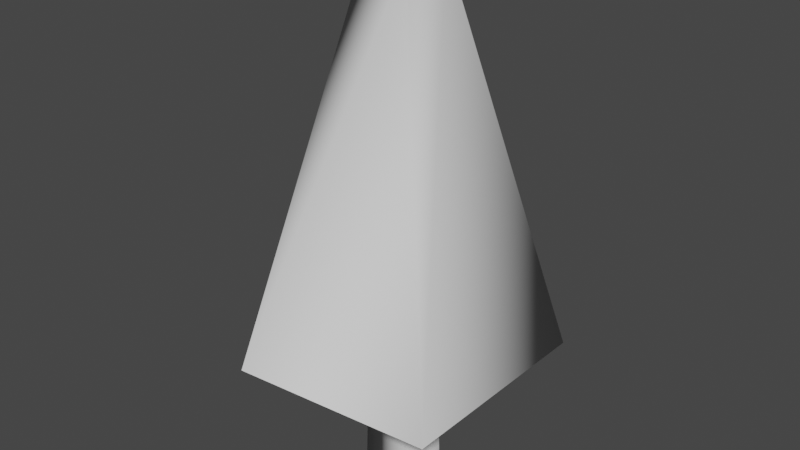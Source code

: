 # Source: tree-sapin-lod2.blend  (saved by Blender 3.5.10; exported with 4.5.12 LTS)
import bpy
from mathutils import Matrix  # noqa: F401  (used for matrix-valued properties, if any)

bpy.ops.wm.read_factory_settings(use_empty=True)
scene = bpy.context.scene
scene.name = 'Scene'

# ---- collections
col_collection = bpy.data.collections.new('Collection'); scene.collection.children.link(col_collection)

# ---- world
world_world = bpy.data.worlds.new('World'); scene.world = world_world
world_world.use_nodes = True; world_world.node_tree.nodes.clear()
_N = world_world.node_tree.nodes; _L = world_world.node_tree.links
n0 = _N.new('ShaderNodeOutputWorld'); n0.name = 'World Output'; n0.location = (300, 300)
n1 = _N.new('ShaderNodeBackground'); n1.name = 'Background'; n1.location = (10, 300)
n1.inputs[0].default_value = (0.05088, 0.05088, 0.05088, 1.0)
_L.new(n1.outputs[0], n0.inputs[0])
n0.is_active_output = True
world_world.color = (0.05088, 0.05088, 0.05088)
world_world.use_sun_shadow = False
world_world.sun_shadow_jitter_overblur = 0.0

# ---- meshes
me_cube_004 = bpy.data.meshes.new('Cube.004')
me_cube_004.from_pydata([(0.6117, -0.661, 9.206), (0.6657, 0.6204, 9.176), (-0.6407, 0.6722, 9.035), (-0.6756, -0.6143, 8.887), (-2.993, -2.921, -1.592), (-3.657, 3.486, -0.7492), (2.993, 2.921, -1.174), (3.248, -3.279, -0.7392), (-0.6494, -0.7505, -4.535), (-0.6494, 0.7505, -4.535), (0.6494, -0.7505, -4.535), (0.6494, 0.7505, -4.535), (-0.4872, -0.5631, 4.619), (-0.4872, 0.5631, 4.619), (0.4872, 0.5631, 4.619), (0.4872, -0.5631, 4.619)], [], [(1, 0, 7, 6), (12, 13, 9, 8), (2, 1, 6, 5), (0, 3, 4, 7), (3, 0, 1, 2), (14, 15, 10, 11), (15, 12, 8, 10), (13, 14, 11, 9), (2, 5, 4, 3)])
me_cube_004.polygons.foreach_set('use_smooth', [True] * 9)
_uv = me_cube_004.uv_layers.new(name='UVMap')
_uv.uv.foreach_set('vector', [0.4888, 0.5122, 0.4834, 0.6983, 0.193, 0.7496, 0.1858, 0.4727, 0.09682, 0.4209, 0.1878, 0.4209, 0.1878, 0.01296, 0.09696, 0.01296, 0.492, 0.5124, 0.6855, 0.5123, 0.7127, 0.2594, 0.4472, 0.2749, 0.4842, 0.6983, 0.6809, 0.6984, 0.7383, 0.9781, 0.4596, 0.9655, 0.489, 0.5123, 0.6858, 0.5123, 0.6826, 0.6982, 0.4834, 0.6983, 0.3515, 0.4209, 0.266, 0.4209, 0.266, 0.01328, 0.3519, 0.01328, 0.09596, 0.4209, 0.01945, 0.4209, 0.02092, 0.01418, 0.09572, 0.01418, 0.1868, 0.4209, 0.2658, 0.4209, 0.2658, 0.0131, 0.1867, 0.0131, 0.683, 0.6981, 0.9425, 0.7343, 0.9515, 0.4388, 0.6867, 0.5122])
_ca = me_cube_004.color_attributes.new('Attribute', 'BYTE_COLOR', 'CORNER')
_ca.data.foreach_set('color', [0.006049, 1.0, 0.003677, 1.0, 0.006049, 1.0, 0.003677, 1.0, 0.04971, 0.2232, 0.02624, 1.0, 0.04231, 0.1812, 0.01681, 1.0, 0.3372, 0.3005, 0.2423, 1.0, 0.1441, 0.1022, 0.0331, 1.0, 0.1384, 0.09759, 0.02956, 1.0, 0.1384, 0.09759, 0.02843, 1.0, 0.006049, 1.0, 0.003677, 1.0, 0.006049, 1.0, 0.003677, 1.0, 0.04231, 0.1812, 0.01681, 1.0, 0.04092, 0.1981, 0.01681, 1.0, 0.006049, 1.0, 0.003677, 1.0, 0.008023, 0.9823, 0.004025, 1.0, 0.04231, 0.1779, 0.01681, 1.0, 0.04971, 0.2232, 0.02624, 1.0, 0.008023, 0.9823, 0.004025, 1.0, 0.006049, 1.0, 0.003677, 1.0, 0.006049, 1.0, 0.003677, 1.0, 0.006049, 1.0, 0.003677, 1.0, 0.1559, 0.1144, 0.04519, 1.0, 0.1384, 0.09759, 0.02843, 1.0, 0.1384, 0.09759, 0.02843, 1.0, 0.1529, 0.1119, 0.04374, 1.0, 0.1384, 0.09759, 0.02956, 1.0, 0.1683, 0.1274, 0.05951, 1.0, 0.1384, 0.09759, 0.02843, 1.0, 0.1384, 0.09759, 0.02843, 1.0, 0.1441, 0.1022, 0.0331, 1.0, 0.1413, 0.0999, 0.0319, 1.0, 0.1529, 0.1119, 0.04374, 1.0, 0.4678, 0.4342, 0.3813, 1.0, 0.006049, 1.0, 0.003677, 1.0, 0.04231, 0.1779, 0.01681, 1.0, 0.04231, 0.1779, 0.01681, 1.0, 0.008023, 0.9823, 0.004025, 1.0])
me_cube_004.materials.append(None)
me_cube_004.update()
me_cube_004.normals_split_custom_set([tuple(v) for v in zip(*[iter([-0.03216, 0.07363, 0.9968, -0.2214, -0.7211, 0.6565, 0.7704, 0.08258, 0.6322, 0.04039, 0.8777, 0.4776, -1.0, 3.636e-06, 2.303e-05, -5.567e-05, 1.0, 2.534e-05, -0.05605, 0.9982, 0.02073, -0.9979, -0.06284, -0.01298, -0.9422, 0.3344, 0.02246, -0.03216, 0.07363, 0.9968, 0.04039, 0.8777, 0.4776, -0.7499, -0.2118, 0.6268, -0.2214, -0.7211, 0.6565, -0.9532, -0.08447, 0.2904, -0.03222, -0.8762, 0.4809, 0.7704, 0.08258, 0.6322, -0.9532, -0.08447, 0.2904, -0.2214, -0.7211, 0.6565, -0.03216, 0.07363, 0.9968, -0.9422, 0.3344, 0.02246, 1.0, -3.636e-06, 2.302e-05, 5.567e-05, -1.0, 2.533e-05, 0.05605, -0.9982, 0.02073, 0.9979, 0.06284, -0.01298, 5.567e-05, -1.0, 2.533e-05, -1.0, 3.636e-06, 2.303e-05, -0.9979, -0.06284, -0.01298, 0.05605, -0.9982, 0.02073, -5.567e-05, 1.0, 2.534e-05, 1.0, -3.636e-06, 2.302e-05, 0.9979, 0.06284, -0.01298, -0.05605, 0.9982, 0.02073, -0.9422, 0.3344, 0.02246, -0.7499, -0.2118, 0.6268, -0.03222, -0.8762, 0.4809, -0.9532, -0.08447, 0.2904])] * 3)])

# ---- objects
ob_cube_002 = bpy.data.objects.new('Cube.002', me_cube_004)

# ---- transforms, parenting, visibility, modifiers, constraints
ob_cube_002.location = (0.1379, -0.04442, 3.112)
ob_cube_002.rotation_mode = 'QUATERNION'
ob_cube_002.rotation_quaternion = (1.0, 0.0, 0.0, 0.0)

# ---- collection membership
scene.collection.objects.link(ob_cube_002)

# ---- scene / render settings (as saved in the file)
scene.frame_start = 1; scene.frame_end = 250; scene.frame_set(1)
scene.render.engine = 'BLENDER_EEVEE_NEXT'
scene.cycles.sampling_pattern = 'TABULATED_SOBOL'
scene.view_settings.view_transform = 'Filmic'
bpy.context.view_layer.update()

# ---- added for rendering (the .blend has no active camera and no usable light): camera, sun
cam_auto = bpy.data.cameras.new('AutoCamera')
cam_auto.lens = 50.0
cam_auto.sensor_width = 36.0
cam_auto.clip_end = 1000.0
ob_auto_camera = bpy.data.objects.new('AutoCamera', cam_auto)
scene.collection.objects.link(ob_auto_camera)
ob_auto_camera.location = (15.4784, -18.5943, 17.8831)
ob_auto_camera.rotation_euler = (1.09748, -7.21219e-08, 0.694738)
scene.camera = ob_auto_camera
light_auto_sun = bpy.data.lights.new('AutoSun', 'SUN')
light_auto_sun.energy = 3.0
light_auto_sun.angle = 0.0523599
ob_auto_sun = bpy.data.objects.new('AutoSun', light_auto_sun)
scene.collection.objects.link(ob_auto_sun)
ob_auto_sun.rotation_euler = (0.872665, 0.174533, 0.523599)
bpy.context.view_layer.update()
